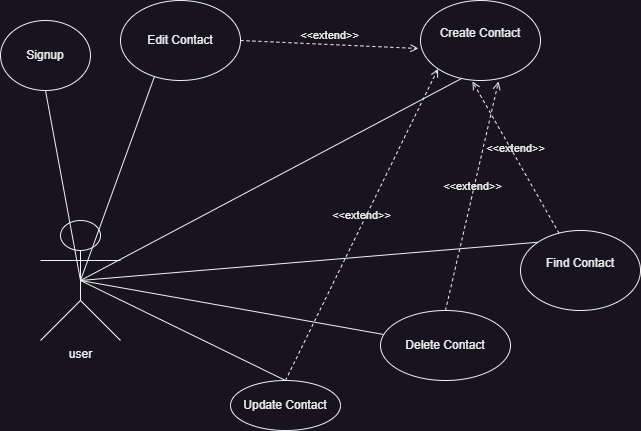

The diagram above was exported from draw.io. Its source (the exported page's mxGraphModel, read from the mxfile embedded in the PNG):
<mxGraphModel dx="864" dy="508" grid="1" gridSize="10" guides="1" tooltips="1" connect="1" arrows="1" fold="1" page="1" pageScale="1" pageWidth="850" pageHeight="1100" math="0" shadow="0">
  <root>
    <mxCell id="0" />
    <mxCell id="1" parent="0" />
    <mxCell id="_wGrI_5VrTEpqmsx-ZbG-1" value="user&lt;br&gt;&lt;br&gt;" style="shape=umlActor;verticalLabelPosition=bottom;verticalAlign=top;html=1;outlineConnect=0;" vertex="1" parent="1">
      <mxGeometry x="60" y="260" width="80" height="120" as="geometry" />
    </mxCell>
    <mxCell id="_wGrI_5VrTEpqmsx-ZbG-5" value="" style="endArrow=none;html=1;rounded=0;exitX=0.5;exitY=0.5;exitDx=0;exitDy=0;exitPerimeter=0;entryX=0.5;entryY=1;entryDx=0;entryDy=0;" edge="1" parent="1" source="_wGrI_5VrTEpqmsx-ZbG-1" target="_wGrI_5VrTEpqmsx-ZbG-6">
      <mxGeometry width="50" height="50" relative="1" as="geometry">
        <mxPoint x="400" y="290" as="sourcePoint" />
        <mxPoint x="340" y="130" as="targetPoint" />
      </mxGeometry>
    </mxCell>
    <mxCell id="_wGrI_5VrTEpqmsx-ZbG-6" value="Signup&lt;br&gt;" style="ellipse;whiteSpace=wrap;html=1;" vertex="1" parent="1">
      <mxGeometry x="20" y="60" width="90" height="70" as="geometry" />
    </mxCell>
    <mxCell id="_wGrI_5VrTEpqmsx-ZbG-7" value="" style="endArrow=none;html=1;rounded=0;exitX=0.5;exitY=0.5;exitDx=0;exitDy=0;exitPerimeter=0;entryX=0.342;entryY=0.975;entryDx=0;entryDy=0;entryPerimeter=0;" edge="1" parent="1" source="_wGrI_5VrTEpqmsx-ZbG-1" target="_wGrI_5VrTEpqmsx-ZbG-8">
      <mxGeometry width="50" height="50" relative="1" as="geometry">
        <mxPoint x="400" y="290" as="sourcePoint" />
        <mxPoint x="360" y="200" as="targetPoint" />
      </mxGeometry>
    </mxCell>
    <mxCell id="_wGrI_5VrTEpqmsx-ZbG-8" value="Create Contact&lt;br&gt;&lt;br&gt;" style="ellipse;whiteSpace=wrap;html=1;" vertex="1" parent="1">
      <mxGeometry x="440" y="40" width="120" height="80" as="geometry" />
    </mxCell>
    <mxCell id="_wGrI_5VrTEpqmsx-ZbG-10" value="" style="endArrow=none;html=1;rounded=0;entryX=0.283;entryY=0.95;entryDx=0;entryDy=0;entryPerimeter=0;exitX=0.5;exitY=0.5;exitDx=0;exitDy=0;exitPerimeter=0;" edge="1" parent="1" source="_wGrI_5VrTEpqmsx-ZbG-1" target="_wGrI_5VrTEpqmsx-ZbG-12">
      <mxGeometry width="50" height="50" relative="1" as="geometry">
        <mxPoint x="400" y="290" as="sourcePoint" />
        <mxPoint x="450" y="240" as="targetPoint" />
      </mxGeometry>
    </mxCell>
    <mxCell id="_wGrI_5VrTEpqmsx-ZbG-12" value="Edit Contact&lt;br&gt;" style="ellipse;whiteSpace=wrap;html=1;" vertex="1" parent="1">
      <mxGeometry x="140" y="40" width="120" height="80" as="geometry" />
    </mxCell>
    <mxCell id="_wGrI_5VrTEpqmsx-ZbG-13" value="&amp;lt;&amp;lt;extend&amp;gt;&amp;gt;" style="html=1;verticalAlign=bottom;labelBackgroundColor=none;endArrow=open;endFill=0;dashed=1;rounded=0;entryX=-0.017;entryY=0.6;entryDx=0;entryDy=0;exitX=1;exitY=0.5;exitDx=0;exitDy=0;entryPerimeter=0;" edge="1" parent="1" source="_wGrI_5VrTEpqmsx-ZbG-12" target="_wGrI_5VrTEpqmsx-ZbG-8">
      <mxGeometry width="160" relative="1" as="geometry">
        <mxPoint x="300" y="150" as="sourcePoint" />
        <mxPoint x="460" y="150" as="targetPoint" />
      </mxGeometry>
    </mxCell>
    <mxCell id="_wGrI_5VrTEpqmsx-ZbG-14" value="Find Contact&lt;br&gt;&lt;br&gt;" style="ellipse;whiteSpace=wrap;html=1;" vertex="1" parent="1">
      <mxGeometry x="540" y="270" width="120" height="80" as="geometry" />
    </mxCell>
    <mxCell id="_wGrI_5VrTEpqmsx-ZbG-15" value="" style="endArrow=none;html=1;rounded=0;entryX=0;entryY=0;entryDx=0;entryDy=0;exitX=0.5;exitY=0.5;exitDx=0;exitDy=0;exitPerimeter=0;" edge="1" parent="1" source="_wGrI_5VrTEpqmsx-ZbG-1" target="_wGrI_5VrTEpqmsx-ZbG-14">
      <mxGeometry width="50" height="50" relative="1" as="geometry">
        <mxPoint x="280" y="250" as="sourcePoint" />
        <mxPoint x="450" y="240" as="targetPoint" />
      </mxGeometry>
    </mxCell>
    <mxCell id="_wGrI_5VrTEpqmsx-ZbG-17" value="&amp;lt;&amp;lt;extend&amp;gt;&amp;gt;" style="html=1;verticalAlign=bottom;labelBackgroundColor=none;endArrow=open;endFill=0;dashed=1;rounded=0;entryX=0.433;entryY=1.013;entryDx=0;entryDy=0;entryPerimeter=0;" edge="1" parent="1" source="_wGrI_5VrTEpqmsx-ZbG-14" target="_wGrI_5VrTEpqmsx-ZbG-8">
      <mxGeometry width="160" relative="1" as="geometry">
        <mxPoint x="453" y="162" as="sourcePoint" />
        <mxPoint x="432" y="128" as="targetPoint" />
      </mxGeometry>
    </mxCell>
    <mxCell id="_wGrI_5VrTEpqmsx-ZbG-18" value="" style="endArrow=none;html=1;rounded=0;exitX=0.5;exitY=0.5;exitDx=0;exitDy=0;exitPerimeter=0;" edge="1" parent="1" source="_wGrI_5VrTEpqmsx-ZbG-1" target="_wGrI_5VrTEpqmsx-ZbG-19">
      <mxGeometry width="50" height="50" relative="1" as="geometry">
        <mxPoint x="400" y="290" as="sourcePoint" />
        <mxPoint x="310" y="370" as="targetPoint" />
      </mxGeometry>
    </mxCell>
    <mxCell id="_wGrI_5VrTEpqmsx-ZbG-19" value="Delete Contact&lt;br&gt;" style="ellipse;whiteSpace=wrap;html=1;" vertex="1" parent="1">
      <mxGeometry x="400" y="350" width="130" height="70" as="geometry" />
    </mxCell>
    <mxCell id="_wGrI_5VrTEpqmsx-ZbG-20" value="&amp;lt;&amp;lt;extend&amp;gt;&amp;gt;" style="html=1;verticalAlign=bottom;labelBackgroundColor=none;endArrow=open;endFill=0;dashed=1;rounded=0;entryX=0.65;entryY=1.013;entryDx=0;entryDy=0;entryPerimeter=0;exitX=0.5;exitY=0;exitDx=0;exitDy=0;" edge="1" parent="1" source="_wGrI_5VrTEpqmsx-ZbG-19" target="_wGrI_5VrTEpqmsx-ZbG-8">
      <mxGeometry width="160" relative="1" as="geometry">
        <mxPoint x="489" y="360" as="sourcePoint" />
        <mxPoint x="300" y="211" as="targetPoint" />
      </mxGeometry>
    </mxCell>
    <mxCell id="_wGrI_5VrTEpqmsx-ZbG-25" value="" style="endArrow=none;html=1;rounded=0;exitX=0.5;exitY=0.5;exitDx=0;exitDy=0;exitPerimeter=0;entryX=0.5;entryY=0;entryDx=0;entryDy=0;" edge="1" parent="1" source="_wGrI_5VrTEpqmsx-ZbG-1" target="_wGrI_5VrTEpqmsx-ZbG-26">
      <mxGeometry width="50" height="50" relative="1" as="geometry">
        <mxPoint x="80" y="410" as="sourcePoint" />
        <mxPoint x="280" y="420" as="targetPoint" />
      </mxGeometry>
    </mxCell>
    <mxCell id="_wGrI_5VrTEpqmsx-ZbG-26" value="Update Contact&lt;br&gt;" style="ellipse;whiteSpace=wrap;html=1;" vertex="1" parent="1">
      <mxGeometry x="250" y="420" width="110" height="50" as="geometry" />
    </mxCell>
    <mxCell id="_wGrI_5VrTEpqmsx-ZbG-27" value="&amp;lt;&amp;lt;extend&amp;gt;&amp;gt;" style="html=1;verticalAlign=bottom;labelBackgroundColor=none;endArrow=open;endFill=0;dashed=1;rounded=0;entryX=0;entryY=1;entryDx=0;entryDy=0;exitX=0.5;exitY=0;exitDx=0;exitDy=0;" edge="1" parent="1" source="_wGrI_5VrTEpqmsx-ZbG-26" target="_wGrI_5VrTEpqmsx-ZbG-8">
      <mxGeometry width="160" relative="1" as="geometry">
        <mxPoint x="340" y="409" as="sourcePoint" />
        <mxPoint x="393" y="180" as="targetPoint" />
      </mxGeometry>
    </mxCell>
  </root>
</mxGraphModel>